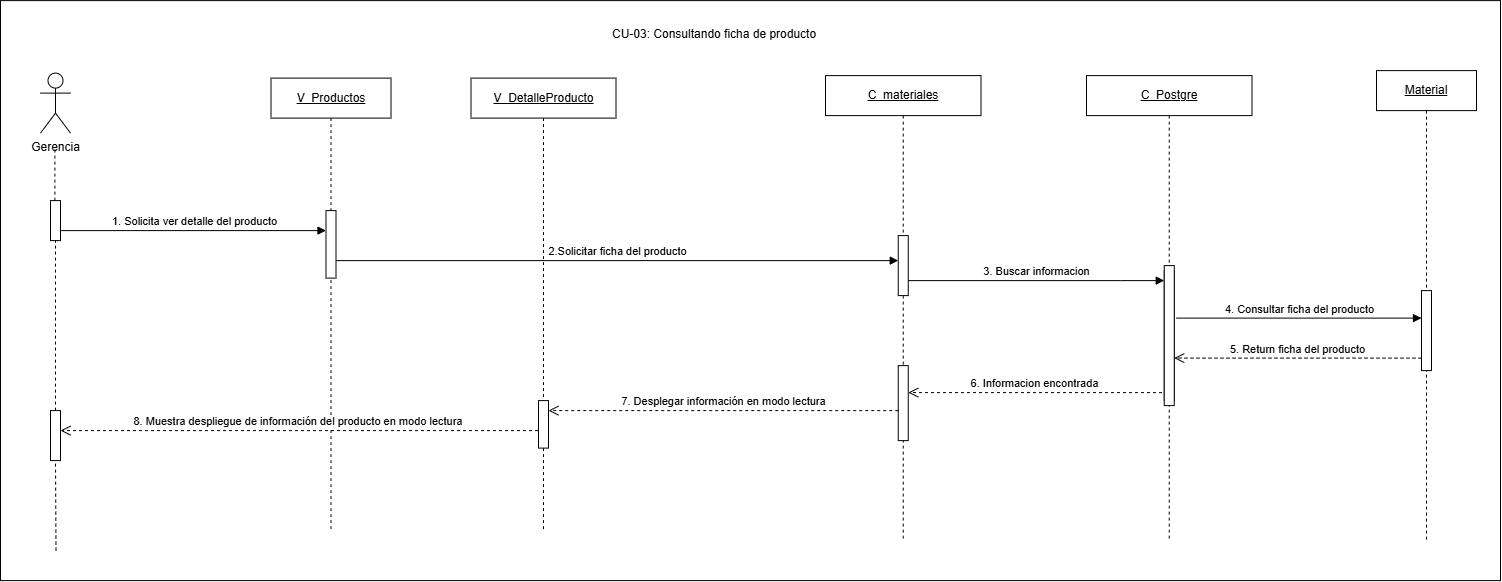

The diagram above was exported from draw.io. Its source (the exported page's mxGraphModel, read from the mxfile embedded in the PNG):
<mxGraphModel dx="2281" dy="1126" grid="1" gridSize="10" guides="1" tooltips="1" connect="1" arrows="1" fold="1" page="1" pageScale="1" pageWidth="827" pageHeight="1169" math="0" shadow="0">
  <root>
    <mxCell id="0" />
    <mxCell id="1" parent="0" />
    <mxCell id="HeCaq3ZQ9nFYqyNKbrfQ-1" parent="1" style="rounded=0;whiteSpace=wrap;html=1;" value="" vertex="1">
      <mxGeometry height="580" width="1500" x="260" y="230" as="geometry" />
    </mxCell>
    <mxCell id="iDk3Q7gDbhP4k7roenRB-1" parent="1" style="shape=umlLifeline;perimeter=lifelinePerimeter;whiteSpace=wrap;html=1;container=1;dropTarget=0;collapsible=0;recursiveResize=0;outlineConnect=0;portConstraint=eastwest;newEdgeStyle={&quot;curved&quot;:0,&quot;rounded&quot;:0};" value="&lt;u&gt;V_Productos&lt;/u&gt;" vertex="1">
      <mxGeometry height="452.5" width="120" x="530.5" y="307.5" as="geometry" />
    </mxCell>
    <mxCell id="iDk3Q7gDbhP4k7roenRB-2" parent="iDk3Q7gDbhP4k7roenRB-1" style="html=1;points=[[0,0,0,0,5],[0,1,0,0,-5],[1,0,0,0,5],[1,1,0,0,-5]];perimeter=orthogonalPerimeter;outlineConnect=0;targetShapes=umlLifeline;portConstraint=eastwest;newEdgeStyle={&quot;curved&quot;:0,&quot;rounded&quot;:0};" value="" vertex="1">
      <mxGeometry height="67.5" width="10" x="55" y="132.5" as="geometry" />
    </mxCell>
    <mxCell id="iDk3Q7gDbhP4k7roenRB-3" parent="1" style="shape=umlLifeline;perimeter=lifelinePerimeter;whiteSpace=wrap;html=1;container=1;dropTarget=0;collapsible=0;recursiveResize=0;outlineConnect=0;portConstraint=eastwest;newEdgeStyle={&quot;curved&quot;:0,&quot;rounded&quot;:0};" value="&lt;u&gt;V_DetalleProducto&lt;/u&gt;" vertex="1">
      <mxGeometry height="452.5" width="145" x="730.5" y="307.5" as="geometry" />
    </mxCell>
    <mxCell id="iDk3Q7gDbhP4k7roenRB-4" parent="iDk3Q7gDbhP4k7roenRB-3" style="html=1;points=[[0,0,0,0,5],[0,1,0,0,-5],[1,0,0,0,5],[1,1,0,0,-5]];perimeter=orthogonalPerimeter;outlineConnect=0;targetShapes=umlLifeline;portConstraint=eastwest;newEdgeStyle={&quot;curved&quot;:0,&quot;rounded&quot;:0};" value="" vertex="1">
      <mxGeometry height="47.5" width="10" x="67.5" y="322.5" as="geometry" />
    </mxCell>
    <mxCell id="iDk3Q7gDbhP4k7roenRB-5" parent="1" style="shape=umlLifeline;perimeter=lifelinePerimeter;whiteSpace=wrap;html=1;container=1;dropTarget=0;collapsible=0;recursiveResize=0;outlineConnect=0;portConstraint=eastwest;newEdgeStyle={&quot;curved&quot;:0,&quot;rounded&quot;:0};" value="&lt;u&gt;C_&lt;/u&gt;&lt;u&gt;materiales&lt;/u&gt;" vertex="1">
      <mxGeometry height="465" width="155.5" x="1085" y="305" as="geometry" />
    </mxCell>
    <mxCell id="iDk3Q7gDbhP4k7roenRB-6" parent="iDk3Q7gDbhP4k7roenRB-5" style="html=1;points=[[0,0,0,0,5],[0,1,0,0,-5],[1,0,0,0,5],[1,1,0,0,-5]];perimeter=orthogonalPerimeter;outlineConnect=0;targetShapes=umlLifeline;portConstraint=eastwest;newEdgeStyle={&quot;curved&quot;:0,&quot;rounded&quot;:0};" value="" vertex="1">
      <mxGeometry height="60" width="10" x="72.75" y="160" as="geometry" />
    </mxCell>
    <mxCell id="iDk3Q7gDbhP4k7roenRB-7" parent="iDk3Q7gDbhP4k7roenRB-5" style="html=1;points=[[0,0,0,0,5],[0,1,0,0,-5],[1,0,0,0,5],[1,1,0,0,-5]];perimeter=orthogonalPerimeter;outlineConnect=0;targetShapes=umlLifeline;portConstraint=eastwest;newEdgeStyle={&quot;curved&quot;:0,&quot;rounded&quot;:0};" value="" vertex="1">
      <mxGeometry height="75" width="10" x="72.75" y="290" as="geometry" />
    </mxCell>
    <mxCell id="iDk3Q7gDbhP4k7roenRB-8" parent="1" style="shape=umlActor;verticalLabelPosition=bottom;verticalAlign=top;html=1;outlineConnect=0;" value="Gerencia" vertex="1">
      <mxGeometry height="60" width="30" x="300" y="302.5" as="geometry" />
    </mxCell>
    <mxCell id="iDk3Q7gDbhP4k7roenRB-9" parent="1" style="shape=umlLifeline;perimeter=lifelinePerimeter;whiteSpace=wrap;html=1;container=1;dropTarget=0;collapsible=0;recursiveResize=0;outlineConnect=0;portConstraint=eastwest;newEdgeStyle={&quot;curved&quot;:0,&quot;rounded&quot;:0};" value="&lt;u&gt;Material&lt;/u&gt;" vertex="1">
      <mxGeometry height="470" width="100" x="1636" y="300" as="geometry" />
    </mxCell>
    <mxCell id="iDk3Q7gDbhP4k7roenRB-10" parent="iDk3Q7gDbhP4k7roenRB-9" style="html=1;points=[[0,0,0,0,5],[0,1,0,0,-5],[1,0,0,0,5],[1,1,0,0,-5]];perimeter=orthogonalPerimeter;outlineConnect=0;targetShapes=umlLifeline;portConstraint=eastwest;newEdgeStyle={&quot;curved&quot;:0,&quot;rounded&quot;:0};" value="" vertex="1">
      <mxGeometry height="80" width="10" x="45" y="220" as="geometry" />
    </mxCell>
    <mxCell id="iDk3Q7gDbhP4k7roenRB-11" parent="1" style="shape=umlLifeline;perimeter=lifelinePerimeter;whiteSpace=wrap;html=1;container=1;dropTarget=0;collapsible=0;recursiveResize=0;outlineConnect=0;portConstraint=eastwest;newEdgeStyle={&quot;curved&quot;:0,&quot;rounded&quot;:0};" value="&lt;u&gt;C_&lt;/u&gt;&lt;u&gt;Postgre&lt;/u&gt;" vertex="1">
      <mxGeometry height="465" width="165.5" x="1346" y="305" as="geometry" />
    </mxCell>
    <mxCell id="iDk3Q7gDbhP4k7roenRB-12" parent="iDk3Q7gDbhP4k7roenRB-11" style="html=1;points=[[0,0,0,0,5],[0,1,0,0,-5],[1,0,0,0,5],[1,1,0,0,-5]];perimeter=orthogonalPerimeter;outlineConnect=0;targetShapes=umlLifeline;portConstraint=eastwest;newEdgeStyle={&quot;curved&quot;:0,&quot;rounded&quot;:0};" value="" vertex="1">
      <mxGeometry height="130" width="10" x="77.75" y="195" as="geometry" />
    </mxCell>
    <mxCell id="iDk3Q7gDbhP4k7roenRB-13" parent="iDk3Q7gDbhP4k7roenRB-11" style="html=1;points=[[0,0,0,0,5],[0,1,0,0,-5],[1,0,0,0,5],[1,1,0,0,-5]];perimeter=orthogonalPerimeter;outlineConnect=0;targetShapes=umlLifeline;portConstraint=eastwest;newEdgeStyle={&quot;curved&quot;:0,&quot;rounded&quot;:0};" value="" vertex="1">
      <mxGeometry height="140" width="10" x="77.75" y="190" as="geometry" />
    </mxCell>
    <mxCell id="iDk3Q7gDbhP4k7roenRB-14" edge="1" parent="1" source="iDk3Q7gDbhP4k7roenRB-17" style="endArrow=none;html=1;rounded=0;entryX=0.5;entryY=1;entryDx=0;entryDy=0;dashed=1;" value="">
      <mxGeometry height="50" relative="1" width="50" as="geometry">
        <Array as="points" />
        <mxPoint x="314" y="952.5" as="sourcePoint" />
        <mxPoint x="314.40999999999997" y="376.5" as="targetPoint" />
      </mxGeometry>
    </mxCell>
    <mxCell id="iDk3Q7gDbhP4k7roenRB-15" edge="1" parent="1" style="html=1;verticalAlign=bottom;endArrow=block;curved=0;rounded=0;" target="iDk3Q7gDbhP4k7roenRB-2" value="1. Solicita ver detalle del producto">
      <mxGeometry relative="1" width="80" as="geometry">
        <mxPoint x="320.75" y="460" as="sourcePoint" />
        <mxPoint x="580.5" y="460" as="targetPoint" />
      </mxGeometry>
    </mxCell>
    <mxCell id="iDk3Q7gDbhP4k7roenRB-16" edge="1" parent="1" source="iDk3Q7gDbhP4k7roenRB-26" style="endArrow=none;html=1;rounded=0;entryX=0.5;entryY=1;entryDx=0;entryDy=0;dashed=1;" target="iDk3Q7gDbhP4k7roenRB-17" value="">
      <mxGeometry height="50" relative="1" width="50" as="geometry">
        <Array as="points" />
        <mxPoint x="314" y="952.5" as="sourcePoint" />
        <mxPoint x="314.40999999999997" y="376.5" as="targetPoint" />
      </mxGeometry>
    </mxCell>
    <mxCell id="iDk3Q7gDbhP4k7roenRB-17" parent="1" style="html=1;points=[[0,0,0,0,5],[0,1,0,0,-5],[1,0,0,0,5],[1,1,0,0,-5]];perimeter=orthogonalPerimeter;outlineConnect=0;targetShapes=umlLifeline;portConstraint=eastwest;newEdgeStyle={&quot;curved&quot;:0,&quot;rounded&quot;:0};" value="" vertex="1">
      <mxGeometry height="40" width="10" x="310" y="430" as="geometry" />
    </mxCell>
    <mxCell id="iDk3Q7gDbhP4k7roenRB-18" edge="1" parent="1" style="html=1;verticalAlign=bottom;endArrow=block;curved=0;rounded=0;" value="2.Solicitar ficha del producto">
      <mxGeometry relative="1" width="80" as="geometry">
        <mxPoint x="595.4999999999998" y="490.0000000000001" as="sourcePoint" />
        <mxPoint x="1157.75" y="490.0000000000001" as="targetPoint" />
      </mxGeometry>
    </mxCell>
    <mxCell id="iDk3Q7gDbhP4k7roenRB-19" edge="1" parent="1" style="html=1;verticalAlign=bottom;endArrow=block;curved=0;rounded=0;" target="iDk3Q7gDbhP4k7roenRB-10" value="4. Consultar ficha del producto">
      <mxGeometry relative="1" width="80" as="geometry">
        <mxPoint x="1436" y="547.5" as="sourcePoint" />
        <mxPoint x="1675.5" y="547.5" as="targetPoint" />
      </mxGeometry>
    </mxCell>
    <mxCell id="iDk3Q7gDbhP4k7roenRB-20" edge="1" parent="1" source="iDk3Q7gDbhP4k7roenRB-10" style="html=1;verticalAlign=bottom;endArrow=open;dashed=1;endSize=8;curved=0;rounded=0;" target="iDk3Q7gDbhP4k7roenRB-13" value="5. Return ficha del producto">
      <mxGeometry relative="1" as="geometry">
        <Array as="points">
          <mxPoint x="1651.5" y="587.5" />
        </Array>
        <mxPoint x="1631.5" y="627.5" as="sourcePoint" />
        <mxPoint x="1441.5" y="587.5" as="targetPoint" />
      </mxGeometry>
    </mxCell>
    <mxCell id="iDk3Q7gDbhP4k7roenRB-21" edge="1" parent="1" source="iDk3Q7gDbhP4k7roenRB-6" style="html=1;verticalAlign=bottom;endArrow=block;curved=0;rounded=0;" target="iDk3Q7gDbhP4k7roenRB-13" value="3. Buscar informacion">
      <mxGeometry relative="1" width="80" as="geometry">
        <Array as="points">
          <mxPoint x="1380" y="510" />
        </Array>
        <mxPoint x="1171.5" y="517.5" as="sourcePoint" />
        <mxPoint x="1421.5" y="517.5" as="targetPoint" />
      </mxGeometry>
    </mxCell>
    <mxCell id="iDk3Q7gDbhP4k7roenRB-22" edge="1" parent="1" style="html=1;verticalAlign=bottom;endArrow=open;dashed=1;endSize=8;curved=0;rounded=0;" target="iDk3Q7gDbhP4k7roenRB-7" value="6. Informacion encontrada">
      <mxGeometry relative="1" as="geometry">
        <mxPoint x="1421.5" y="622" as="sourcePoint" />
        <mxPoint x="1171" y="622" as="targetPoint" />
      </mxGeometry>
    </mxCell>
    <mxCell id="iDk3Q7gDbhP4k7roenRB-23" edge="1" parent="1" style="html=1;verticalAlign=bottom;endArrow=open;dashed=1;endSize=8;curved=0;rounded=0;" value="7. Desplegar información en modo lectura">
      <mxGeometry relative="1" as="geometry">
        <mxPoint x="1157.75" y="639.9999999999999" as="sourcePoint" />
        <mxPoint x="808" y="639.9999999999999" as="targetPoint" />
      </mxGeometry>
    </mxCell>
    <mxCell id="iDk3Q7gDbhP4k7roenRB-24" edge="1" parent="1" style="html=1;verticalAlign=bottom;endArrow=open;dashed=1;endSize=8;curved=0;rounded=0;" value="8. Muestra despliegue de información del producto en modo lectura&amp;nbsp;">
      <mxGeometry relative="1" as="geometry">
        <mxPoint x="797.5" y="660" as="sourcePoint" />
        <mxPoint x="320" y="660" as="targetPoint" />
      </mxGeometry>
    </mxCell>
    <mxCell id="iDk3Q7gDbhP4k7roenRB-25" edge="1" parent="1" style="endArrow=none;html=1;rounded=0;entryX=0.5;entryY=1;entryDx=0;entryDy=0;dashed=1;" target="iDk3Q7gDbhP4k7roenRB-26" value="">
      <mxGeometry height="50" relative="1" width="50" as="geometry">
        <Array as="points" />
        <mxPoint x="315.5" y="780" as="sourcePoint" />
        <mxPoint x="315.5" y="470" as="targetPoint" />
      </mxGeometry>
    </mxCell>
    <mxCell id="iDk3Q7gDbhP4k7roenRB-26" parent="1" style="html=1;points=[[0,0,0,0,5],[0,1,0,0,-5],[1,0,0,0,5],[1,1,0,0,-5]];perimeter=orthogonalPerimeter;outlineConnect=0;targetShapes=umlLifeline;portConstraint=eastwest;newEdgeStyle={&quot;curved&quot;:0,&quot;rounded&quot;:0};" value="" vertex="1">
      <mxGeometry height="50" width="10" x="310" y="640" as="geometry" />
    </mxCell>
    <mxCell id="mbebIAX3SWFCpu1xyIjS-1" parent="1" style="text;whiteSpace=wrap;html=1;" value="CU-03: Consultando ficha de producto" vertex="1">
      <mxGeometry height="40" width="240" x="870" y="250" as="geometry" />
    </mxCell>
  </root>
</mxGraphModel>